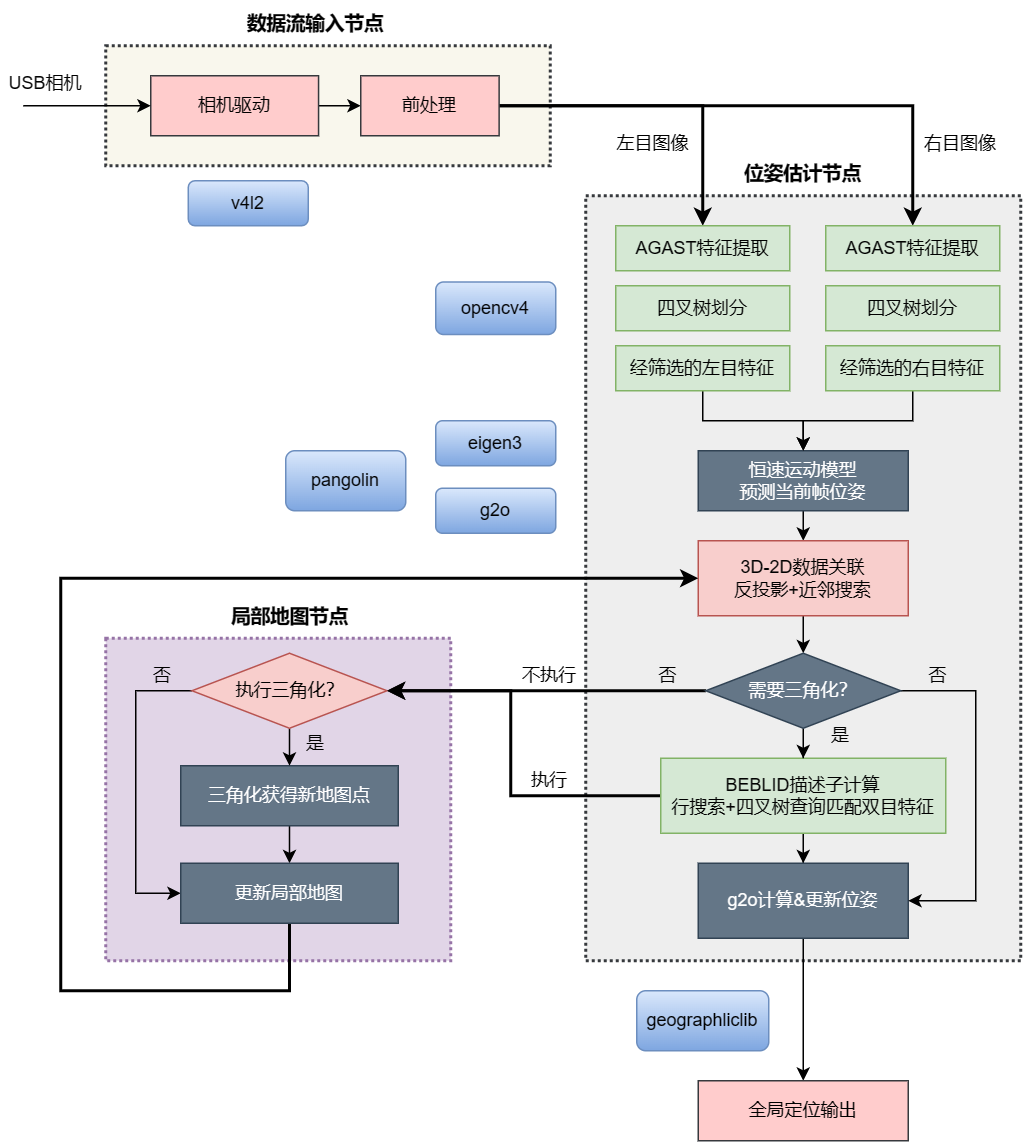

The diagram above was exported from draw.io. Its source (the exported page's mxGraphModel, read from the mxfile embedded in the PNG):
<mxGraphModel dx="1103" dy="705" grid="1" gridSize="10" guides="1" tooltips="1" connect="1" arrows="1" fold="1" page="1" pageScale="1" pageWidth="827" pageHeight="1169" math="0" shadow="0">
  <root>
    <mxCell id="0" />
    <mxCell id="1" parent="0" />
    <mxCell id="-jp421tzsPR76mwgr2yB-16" value="" style="rounded=0;whiteSpace=wrap;html=1;fillColor=#e1d5e7;strokeColor=#9673a6;dashed=1;dashPattern=1 1;strokeWidth=2;" vertex="1" parent="1">
      <mxGeometry x="130" y="505" width="230" height="215" as="geometry" />
    </mxCell>
    <mxCell id="-jp421tzsPR76mwgr2yB-15" value="" style="rounded=0;whiteSpace=wrap;html=1;fillColor=#eeeeee;strokeColor=#36393d;dashed=1;dashPattern=1 1;strokeWidth=2;" vertex="1" parent="1">
      <mxGeometry x="450" y="210" width="290" height="510" as="geometry" />
    </mxCell>
    <mxCell id="-jp421tzsPR76mwgr2yB-14" value="" style="rounded=0;whiteSpace=wrap;html=1;fillColor=#f9f7ed;strokeColor=#36393d;strokeWidth=2;dashed=1;dashPattern=1 1;" vertex="1" parent="1">
      <mxGeometry x="130" y="110" width="296.25" height="80" as="geometry" />
    </mxCell>
    <mxCell id="07oSiqi1PBWYEoXrZTk0-1" value="opencv4" style="rounded=1;whiteSpace=wrap;html=1;fillColor=#dae8fc;gradientColor=#7ea6e0;strokeColor=#6c8ebf;" vertex="1" parent="1">
      <mxGeometry x="350" y="267.5" width="80" height="35" as="geometry" />
    </mxCell>
    <mxCell id="07oSiqi1PBWYEoXrZTk0-3" value="v4l2" style="rounded=1;whiteSpace=wrap;html=1;fillColor=#dae8fc;strokeColor=#6c8ebf;gradientColor=#7ea6e0;" vertex="1" parent="1">
      <mxGeometry x="185.01" y="200" width="80" height="30" as="geometry" />
    </mxCell>
    <mxCell id="07oSiqi1PBWYEoXrZTk0-4" value="g2o" style="rounded=1;whiteSpace=wrap;html=1;fillColor=#dae8fc;gradientColor=#7ea6e0;strokeColor=#6c8ebf;" vertex="1" parent="1">
      <mxGeometry x="350" y="405" width="80" height="30" as="geometry" />
    </mxCell>
    <mxCell id="07oSiqi1PBWYEoXrZTk0-5" value="pangolin" style="rounded=1;whiteSpace=wrap;html=1;fillColor=#dae8fc;gradientColor=#7ea6e0;strokeColor=#6c8ebf;" vertex="1" parent="1">
      <mxGeometry x="250" y="380" width="80" height="40" as="geometry" />
    </mxCell>
    <mxCell id="07oSiqi1PBWYEoXrZTk0-6" value="eigen3" style="rounded=1;whiteSpace=wrap;html=1;fillColor=#dae8fc;gradientColor=#7ea6e0;strokeColor=#6c8ebf;" vertex="1" parent="1">
      <mxGeometry x="350" y="360" width="80" height="30" as="geometry" />
    </mxCell>
    <mxCell id="-jp421tzsPR76mwgr2yB-57" style="edgeStyle=orthogonalEdgeStyle;rounded=0;orthogonalLoop=1;jettySize=auto;html=1;exitX=1;exitY=0.5;exitDx=0;exitDy=0;entryX=0;entryY=0.5;entryDx=0;entryDy=0;" edge="1" parent="1" source="07oSiqi1PBWYEoXrZTk0-7" target="07oSiqi1PBWYEoXrZTk0-8">
      <mxGeometry relative="1" as="geometry" />
    </mxCell>
    <mxCell id="07oSiqi1PBWYEoXrZTk0-7" value="相机驱动" style="rounded=0;whiteSpace=wrap;html=1;fillColor=#ffcccc;strokeColor=#36393d;" vertex="1" parent="1">
      <mxGeometry x="160" y="130" width="111.87" height="40" as="geometry" />
    </mxCell>
    <mxCell id="-jp421tzsPR76mwgr2yB-19" style="edgeStyle=orthogonalEdgeStyle;rounded=0;orthogonalLoop=1;jettySize=auto;html=1;strokeWidth=2;" edge="1" parent="1" source="07oSiqi1PBWYEoXrZTk0-8" target="07oSiqi1PBWYEoXrZTk0-9">
      <mxGeometry relative="1" as="geometry" />
    </mxCell>
    <mxCell id="-jp421tzsPR76mwgr2yB-20" style="edgeStyle=orthogonalEdgeStyle;rounded=0;orthogonalLoop=1;jettySize=auto;html=1;entryX=0.5;entryY=0;entryDx=0;entryDy=0;strokeWidth=2;" edge="1" parent="1" source="07oSiqi1PBWYEoXrZTk0-8" target="K18RM9j3hO92zADIo6wH-3">
      <mxGeometry relative="1" as="geometry" />
    </mxCell>
    <mxCell id="07oSiqi1PBWYEoXrZTk0-8" value="前处理" style="rounded=0;whiteSpace=wrap;html=1;fillColor=#ffcccc;strokeColor=#36393d;" vertex="1" parent="1">
      <mxGeometry x="300" y="130" width="92.25" height="40" as="geometry" />
    </mxCell>
    <mxCell id="07oSiqi1PBWYEoXrZTk0-9" value="AGAST特征提取" style="rounded=0;whiteSpace=wrap;html=1;fillColor=#d5e8d4;strokeColor=#82b366;" vertex="1" parent="1">
      <mxGeometry x="470" y="230" width="116" height="30" as="geometry" />
    </mxCell>
    <mxCell id="K18RM9j3hO92zADIo6wH-1" value="四叉树划分" style="rounded=0;whiteSpace=wrap;html=1;fillColor=#d5e8d4;strokeColor=#82b366;" vertex="1" parent="1">
      <mxGeometry x="470" y="270" width="116" height="30" as="geometry" />
    </mxCell>
    <mxCell id="-jp421tzsPR76mwgr2yB-21" style="edgeStyle=orthogonalEdgeStyle;rounded=0;orthogonalLoop=1;jettySize=auto;html=1;entryX=1;entryY=0.5;entryDx=0;entryDy=0;strokeWidth=2;" edge="1" parent="1" source="K18RM9j3hO92zADIo6wH-2" target="-jp421tzsPR76mwgr2yB-6">
      <mxGeometry relative="1" as="geometry">
        <Array as="points">
          <mxPoint x="400" y="610" />
          <mxPoint x="400" y="540" />
        </Array>
      </mxGeometry>
    </mxCell>
    <mxCell id="-jp421tzsPR76mwgr2yB-29" style="edgeStyle=orthogonalEdgeStyle;rounded=0;orthogonalLoop=1;jettySize=auto;html=1;entryX=0.5;entryY=0;entryDx=0;entryDy=0;" edge="1" parent="1" source="K18RM9j3hO92zADIo6wH-2" target="-jp421tzsPR76mwgr2yB-5">
      <mxGeometry relative="1" as="geometry" />
    </mxCell>
    <mxCell id="K18RM9j3hO92zADIo6wH-2" value="BEBLID描述子计算&lt;br&gt;行搜索+四叉树查询匹配双目特征" style="rounded=0;whiteSpace=wrap;html=1;fillColor=#d5e8d4;strokeColor=#82b366;" vertex="1" parent="1">
      <mxGeometry x="500" y="585" width="190" height="50" as="geometry" />
    </mxCell>
    <mxCell id="K18RM9j3hO92zADIo6wH-3" value="AGAST特征提取" style="rounded=0;whiteSpace=wrap;html=1;fillColor=#d5e8d4;strokeColor=#82b366;" vertex="1" parent="1">
      <mxGeometry x="610" y="230" width="116" height="30" as="geometry" />
    </mxCell>
    <mxCell id="K18RM9j3hO92zADIo6wH-4" value="四叉树划分" style="rounded=0;whiteSpace=wrap;html=1;fillColor=#d5e8d4;strokeColor=#82b366;" vertex="1" parent="1">
      <mxGeometry x="610" y="270" width="116" height="30" as="geometry" />
    </mxCell>
    <mxCell id="-jp421tzsPR76mwgr2yB-46" style="edgeStyle=orthogonalEdgeStyle;rounded=0;orthogonalLoop=1;jettySize=auto;html=1;exitX=0.5;exitY=1;exitDx=0;exitDy=0;entryX=0.5;entryY=0;entryDx=0;entryDy=0;" edge="1" parent="1" source="K18RM9j3hO92zADIo6wH-6" target="-jp421tzsPR76mwgr2yB-2">
      <mxGeometry relative="1" as="geometry" />
    </mxCell>
    <mxCell id="K18RM9j3hO92zADIo6wH-6" value="恒速运动模型&lt;br&gt;预测当前帧位姿" style="rounded=0;whiteSpace=wrap;html=1;fillColor=#647687;fontColor=#ffffff;strokeColor=#314354;" vertex="1" parent="1">
      <mxGeometry x="525" y="380" width="140" height="40" as="geometry" />
    </mxCell>
    <mxCell id="-jp421tzsPR76mwgr2yB-36" style="edgeStyle=orthogonalEdgeStyle;rounded=0;orthogonalLoop=1;jettySize=auto;html=1;entryX=0.5;entryY=0;entryDx=0;entryDy=0;" edge="1" parent="1" source="K18RM9j3hO92zADIo6wH-7" target="-jp421tzsPR76mwgr2yB-8">
      <mxGeometry relative="1" as="geometry" />
    </mxCell>
    <mxCell id="K18RM9j3hO92zADIo6wH-7" value="三角化获得新地图点" style="rounded=0;whiteSpace=wrap;html=1;fillColor=#647687;fontColor=#ffffff;strokeColor=#314354;" vertex="1" parent="1">
      <mxGeometry x="180" y="590" width="145" height="40" as="geometry" />
    </mxCell>
    <mxCell id="-jp421tzsPR76mwgr2yB-49" style="edgeStyle=orthogonalEdgeStyle;rounded=0;orthogonalLoop=1;jettySize=auto;html=1;entryX=0.5;entryY=0;entryDx=0;entryDy=0;" edge="1" parent="1" source="-jp421tzsPR76mwgr2yB-2" target="-jp421tzsPR76mwgr2yB-9">
      <mxGeometry relative="1" as="geometry" />
    </mxCell>
    <mxCell id="-jp421tzsPR76mwgr2yB-2" value="3D-2D数据关联&lt;br&gt;反投影+近邻搜索" style="rounded=0;whiteSpace=wrap;html=1;fillColor=#f8cecc;strokeColor=#b85450;" vertex="1" parent="1">
      <mxGeometry x="525" y="440" width="140" height="50" as="geometry" />
    </mxCell>
    <mxCell id="-jp421tzsPR76mwgr2yB-45" style="edgeStyle=orthogonalEdgeStyle;rounded=0;orthogonalLoop=1;jettySize=auto;html=1;" edge="1" parent="1" source="-jp421tzsPR76mwgr2yB-3" target="K18RM9j3hO92zADIo6wH-6">
      <mxGeometry relative="1" as="geometry" />
    </mxCell>
    <mxCell id="-jp421tzsPR76mwgr2yB-3" value="经筛选的左目特征" style="rounded=0;whiteSpace=wrap;html=1;fillColor=#d5e8d4;strokeColor=#82b366;" vertex="1" parent="1">
      <mxGeometry x="470" y="310" width="116" height="30" as="geometry" />
    </mxCell>
    <mxCell id="-jp421tzsPR76mwgr2yB-48" style="edgeStyle=orthogonalEdgeStyle;rounded=0;orthogonalLoop=1;jettySize=auto;html=1;entryX=0.5;entryY=0;entryDx=0;entryDy=0;" edge="1" parent="1" source="-jp421tzsPR76mwgr2yB-4" target="K18RM9j3hO92zADIo6wH-6">
      <mxGeometry relative="1" as="geometry" />
    </mxCell>
    <mxCell id="-jp421tzsPR76mwgr2yB-4" value="经筛选的右目特征" style="rounded=0;whiteSpace=wrap;html=1;fillColor=#d5e8d4;strokeColor=#82b366;" vertex="1" parent="1">
      <mxGeometry x="610" y="310" width="116" height="30" as="geometry" />
    </mxCell>
    <mxCell id="-jp421tzsPR76mwgr2yB-50" style="edgeStyle=orthogonalEdgeStyle;rounded=0;orthogonalLoop=1;jettySize=auto;html=1;entryX=0.5;entryY=0;entryDx=0;entryDy=0;" edge="1" parent="1" source="-jp421tzsPR76mwgr2yB-5" target="-jp421tzsPR76mwgr2yB-41">
      <mxGeometry relative="1" as="geometry" />
    </mxCell>
    <mxCell id="-jp421tzsPR76mwgr2yB-5" value="g2o计算&amp;amp;更新位姿" style="rounded=0;whiteSpace=wrap;html=1;fillColor=#647687;fontColor=#ffffff;strokeColor=#314354;" vertex="1" parent="1">
      <mxGeometry x="525" y="655" width="140" height="50" as="geometry" />
    </mxCell>
    <mxCell id="-jp421tzsPR76mwgr2yB-32" style="edgeStyle=orthogonalEdgeStyle;rounded=0;orthogonalLoop=1;jettySize=auto;html=1;entryX=0.5;entryY=0;entryDx=0;entryDy=0;" edge="1" parent="1" source="-jp421tzsPR76mwgr2yB-6" target="K18RM9j3hO92zADIo6wH-7">
      <mxGeometry relative="1" as="geometry" />
    </mxCell>
    <mxCell id="-jp421tzsPR76mwgr2yB-35" style="edgeStyle=orthogonalEdgeStyle;rounded=0;orthogonalLoop=1;jettySize=auto;html=1;entryX=0;entryY=0.5;entryDx=0;entryDy=0;" edge="1" parent="1" source="-jp421tzsPR76mwgr2yB-6" target="-jp421tzsPR76mwgr2yB-8">
      <mxGeometry relative="1" as="geometry">
        <Array as="points">
          <mxPoint x="150" y="540" />
          <mxPoint x="150" y="675" />
        </Array>
      </mxGeometry>
    </mxCell>
    <mxCell id="-jp421tzsPR76mwgr2yB-6" value="执行三角化？" style="rhombus;whiteSpace=wrap;html=1;fillColor=#f8cecc;strokeColor=#b85450;" vertex="1" parent="1">
      <mxGeometry x="187.5" y="515" width="130" height="50" as="geometry" />
    </mxCell>
    <mxCell id="-jp421tzsPR76mwgr2yB-47" style="edgeStyle=orthogonalEdgeStyle;rounded=0;orthogonalLoop=1;jettySize=auto;html=1;entryX=0;entryY=0.5;entryDx=0;entryDy=0;strokeWidth=2;" edge="1" parent="1" source="-jp421tzsPR76mwgr2yB-8" target="-jp421tzsPR76mwgr2yB-2">
      <mxGeometry relative="1" as="geometry">
        <Array as="points">
          <mxPoint x="253" y="740" />
          <mxPoint x="100" y="740" />
          <mxPoint x="100" y="465" />
        </Array>
      </mxGeometry>
    </mxCell>
    <mxCell id="-jp421tzsPR76mwgr2yB-8" value="更新局部地图" style="rounded=0;whiteSpace=wrap;html=1;fillColor=#647687;fontColor=#ffffff;strokeColor=#314354;" vertex="1" parent="1">
      <mxGeometry x="180" y="655" width="145" height="40" as="geometry" />
    </mxCell>
    <mxCell id="-jp421tzsPR76mwgr2yB-22" style="edgeStyle=orthogonalEdgeStyle;rounded=0;orthogonalLoop=1;jettySize=auto;html=1;entryX=1;entryY=0.5;entryDx=0;entryDy=0;strokeWidth=2;" edge="1" parent="1" source="-jp421tzsPR76mwgr2yB-9" target="-jp421tzsPR76mwgr2yB-6">
      <mxGeometry relative="1" as="geometry" />
    </mxCell>
    <mxCell id="-jp421tzsPR76mwgr2yB-26" style="edgeStyle=orthogonalEdgeStyle;rounded=0;orthogonalLoop=1;jettySize=auto;html=1;" edge="1" parent="1" source="-jp421tzsPR76mwgr2yB-9" target="K18RM9j3hO92zADIo6wH-2">
      <mxGeometry relative="1" as="geometry" />
    </mxCell>
    <mxCell id="-jp421tzsPR76mwgr2yB-28" style="edgeStyle=orthogonalEdgeStyle;rounded=0;orthogonalLoop=1;jettySize=auto;html=1;entryX=1;entryY=0.5;entryDx=0;entryDy=0;" edge="1" parent="1" source="-jp421tzsPR76mwgr2yB-9" target="-jp421tzsPR76mwgr2yB-5">
      <mxGeometry relative="1" as="geometry">
        <Array as="points">
          <mxPoint x="710" y="540" />
          <mxPoint x="710" y="680" />
        </Array>
      </mxGeometry>
    </mxCell>
    <mxCell id="-jp421tzsPR76mwgr2yB-9" value="需要三角化？" style="rhombus;whiteSpace=wrap;html=1;fillColor=#647687;fontColor=#ffffff;strokeColor=#314354;" vertex="1" parent="1">
      <mxGeometry x="530" y="515" width="130" height="50" as="geometry" />
    </mxCell>
    <mxCell id="-jp421tzsPR76mwgr2yB-23" value="执行" style="text;html=1;strokeColor=none;fillColor=none;align=center;verticalAlign=middle;whiteSpace=wrap;rounded=0;" vertex="1" parent="1">
      <mxGeometry x="406" y="585" width="40" height="30" as="geometry" />
    </mxCell>
    <mxCell id="-jp421tzsPR76mwgr2yB-25" value="不执行" style="text;html=1;strokeColor=none;fillColor=none;align=center;verticalAlign=middle;whiteSpace=wrap;rounded=0;" vertex="1" parent="1">
      <mxGeometry x="406" y="515" width="40" height="30" as="geometry" />
    </mxCell>
    <mxCell id="-jp421tzsPR76mwgr2yB-27" value="是" style="text;html=1;strokeColor=none;fillColor=none;align=center;verticalAlign=middle;whiteSpace=wrap;rounded=0;" vertex="1" parent="1">
      <mxGeometry x="600" y="555" width="40" height="30" as="geometry" />
    </mxCell>
    <mxCell id="-jp421tzsPR76mwgr2yB-30" value="否" style="text;html=1;strokeColor=none;fillColor=none;align=center;verticalAlign=middle;whiteSpace=wrap;rounded=0;" vertex="1" parent="1">
      <mxGeometry x="665" y="515" width="40" height="30" as="geometry" />
    </mxCell>
    <mxCell id="-jp421tzsPR76mwgr2yB-31" value="否" style="text;html=1;strokeColor=none;fillColor=none;align=center;verticalAlign=middle;whiteSpace=wrap;rounded=0;" vertex="1" parent="1">
      <mxGeometry x="485" y="515" width="40" height="30" as="geometry" />
    </mxCell>
    <mxCell id="-jp421tzsPR76mwgr2yB-33" value="是" style="text;html=1;strokeColor=none;fillColor=none;align=center;verticalAlign=middle;whiteSpace=wrap;rounded=0;" vertex="1" parent="1">
      <mxGeometry x="250" y="560" width="40" height="30" as="geometry" />
    </mxCell>
    <mxCell id="-jp421tzsPR76mwgr2yB-34" value="否" style="text;html=1;strokeColor=none;fillColor=none;align=center;verticalAlign=middle;whiteSpace=wrap;rounded=0;" vertex="1" parent="1">
      <mxGeometry x="147.5" y="515" width="40" height="30" as="geometry" />
    </mxCell>
    <mxCell id="-jp421tzsPR76mwgr2yB-39" value="geographliclib" style="rounded=1;whiteSpace=wrap;html=1;fillColor=#dae8fc;gradientColor=#7ea6e0;strokeColor=#6c8ebf;" vertex="1" parent="1">
      <mxGeometry x="484" y="740" width="88" height="40" as="geometry" />
    </mxCell>
    <mxCell id="-jp421tzsPR76mwgr2yB-41" value="全局定位输出" style="rounded=0;whiteSpace=wrap;html=1;fillColor=#ffcccc;strokeColor=#36393d;" vertex="1" parent="1">
      <mxGeometry x="525" y="800" width="140" height="40" as="geometry" />
    </mxCell>
    <mxCell id="-jp421tzsPR76mwgr2yB-42" value="&lt;b&gt;&lt;font style=&quot;font-size: 13px;&quot;&gt;数据流输入节点&lt;/font&gt;&lt;/b&gt;" style="text;html=1;strokeColor=none;fillColor=none;align=center;verticalAlign=middle;whiteSpace=wrap;rounded=0;" vertex="1" parent="1">
      <mxGeometry x="215" y="80" width="110" height="30" as="geometry" />
    </mxCell>
    <mxCell id="-jp421tzsPR76mwgr2yB-43" value="&lt;b&gt;&lt;font style=&quot;font-size: 13px;&quot;&gt;位姿估计节点&lt;/font&gt;&lt;/b&gt;" style="text;html=1;strokeColor=none;fillColor=none;align=center;verticalAlign=middle;whiteSpace=wrap;rounded=0;" vertex="1" parent="1">
      <mxGeometry x="540" y="180" width="110" height="30" as="geometry" />
    </mxCell>
    <mxCell id="-jp421tzsPR76mwgr2yB-44" value="&lt;b&gt;&lt;font style=&quot;font-size: 13px;&quot;&gt;局部地图节点&lt;/font&gt;&lt;/b&gt;" style="text;html=1;strokeColor=none;fillColor=none;align=center;verticalAlign=middle;whiteSpace=wrap;rounded=0;" vertex="1" parent="1">
      <mxGeometry x="197.5" y="475" width="110" height="30" as="geometry" />
    </mxCell>
    <mxCell id="-jp421tzsPR76mwgr2yB-52" value="左目图像" style="text;html=1;strokeColor=none;fillColor=none;align=center;verticalAlign=middle;whiteSpace=wrap;rounded=0;" vertex="1" parent="1">
      <mxGeometry x="465" y="160" width="60" height="30" as="geometry" />
    </mxCell>
    <mxCell id="-jp421tzsPR76mwgr2yB-53" value="右目图像" style="text;html=1;strokeColor=none;fillColor=none;align=center;verticalAlign=middle;whiteSpace=wrap;rounded=0;" vertex="1" parent="1">
      <mxGeometry x="670" y="160" width="60" height="30" as="geometry" />
    </mxCell>
    <mxCell id="-jp421tzsPR76mwgr2yB-54" value="" style="endArrow=classic;html=1;rounded=0;entryX=0;entryY=0.5;entryDx=0;entryDy=0;exitX=0.25;exitY=1;exitDx=0;exitDy=0;" edge="1" parent="1" source="-jp421tzsPR76mwgr2yB-55" target="07oSiqi1PBWYEoXrZTk0-7">
      <mxGeometry width="50" height="50" relative="1" as="geometry">
        <mxPoint x="60" y="150" as="sourcePoint" />
        <mxPoint x="100" y="120" as="targetPoint" />
      </mxGeometry>
    </mxCell>
    <mxCell id="-jp421tzsPR76mwgr2yB-55" value="USB相机" style="text;html=1;strokeColor=none;fillColor=none;align=center;verticalAlign=middle;whiteSpace=wrap;rounded=0;" vertex="1" parent="1">
      <mxGeometry x="60" y="120" width="60" height="30" as="geometry" />
    </mxCell>
  </root>
</mxGraphModel>